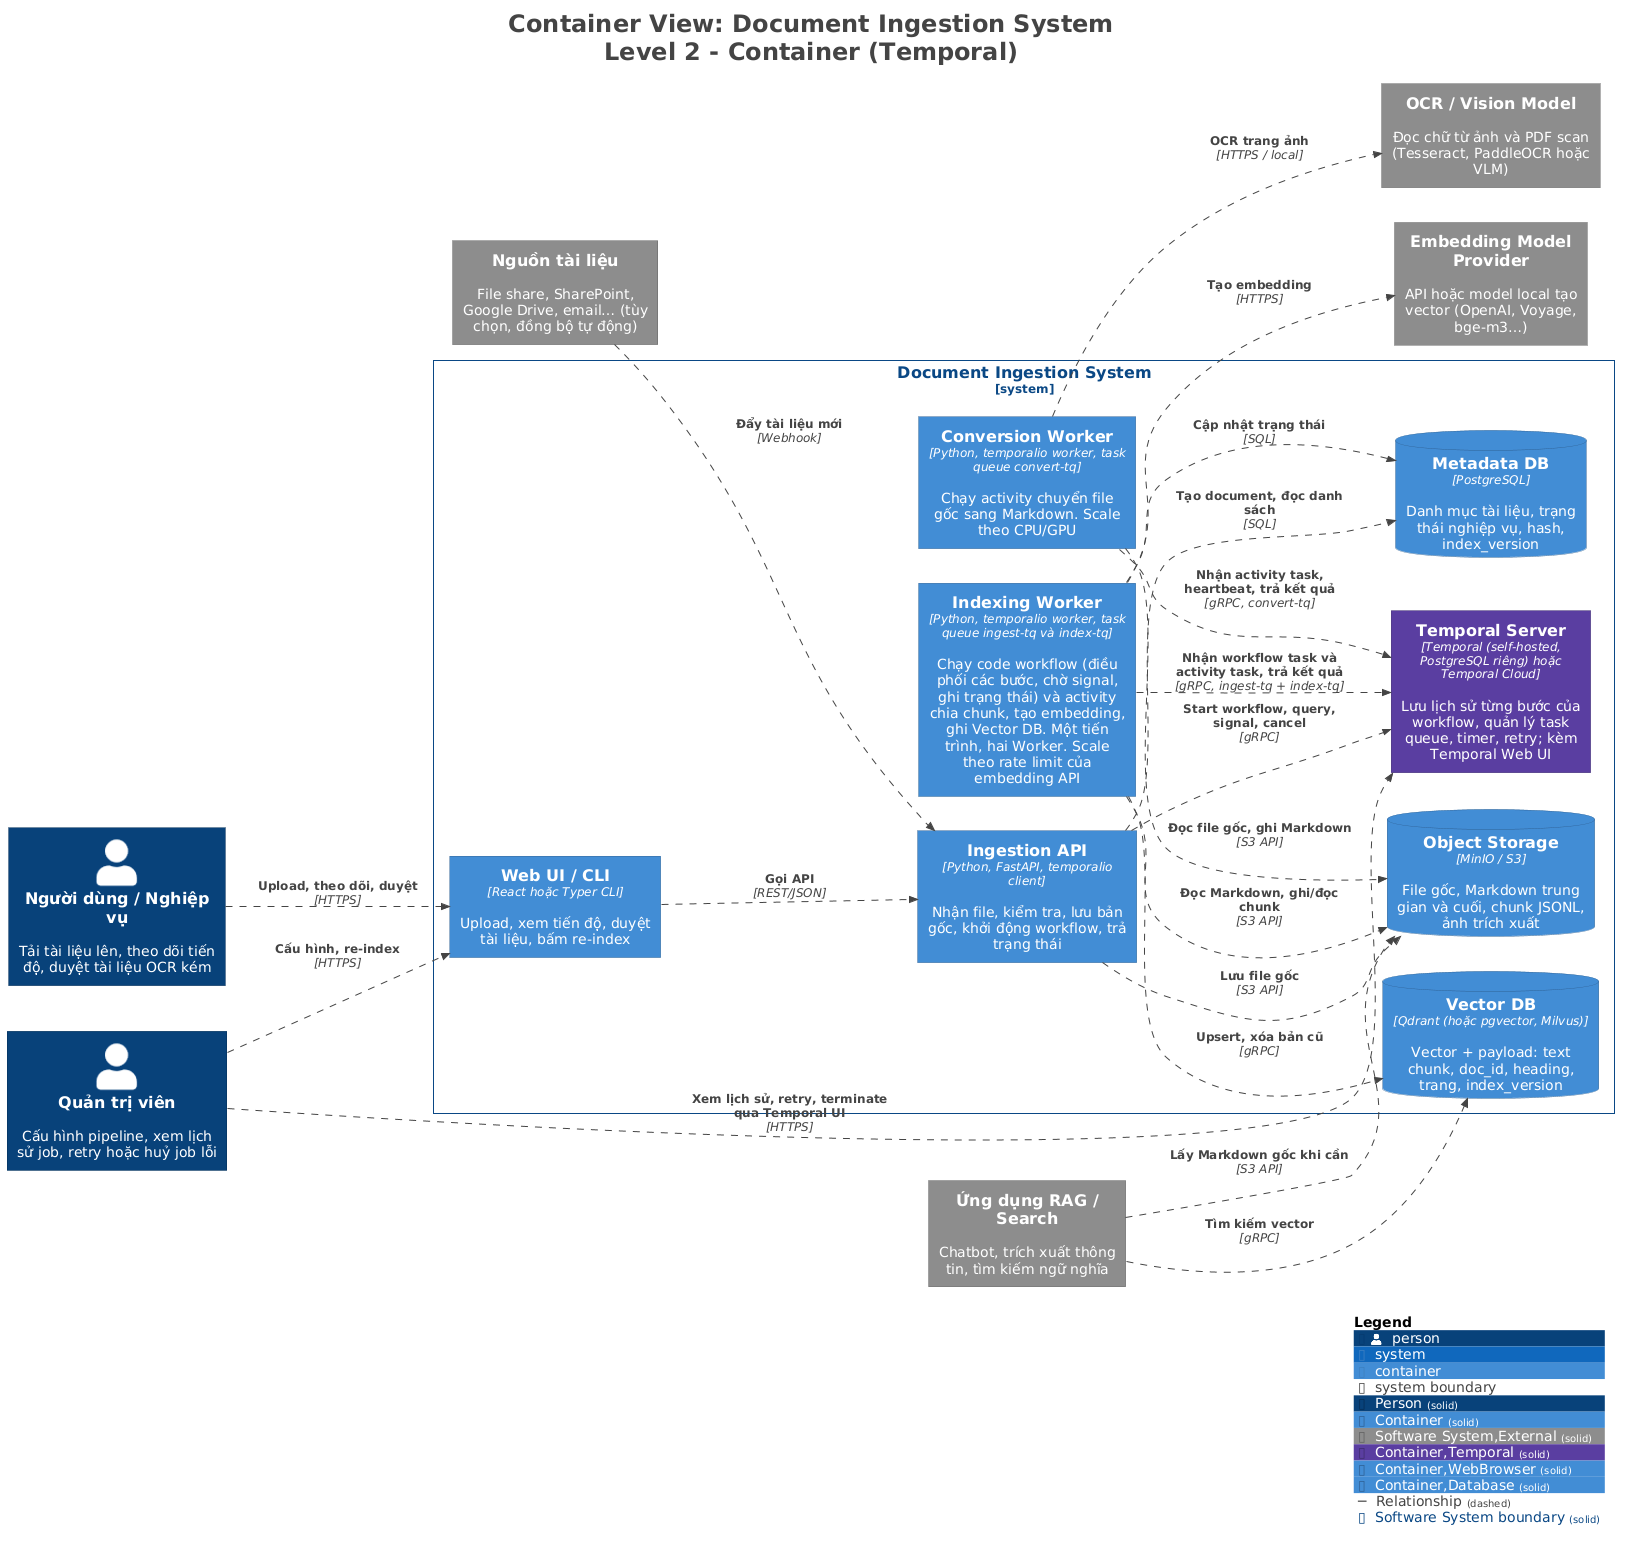

The diagram above was rendered by PlantUML. Its source (embedded in the PNG):
@startuml
title <size:24>Container View: Document Ingestion System</size>\n<size:24>Level 2 - Container (Temporal)</size>

set separator none
left to right direction

<style>
  root {
    BackgroundColor: #ffffff
    FontColor: #444444
  }
</style>

!include <C4/C4>
!include <C4/C4_Context>
!include <C4/C4_Container>

AddElementTag("Person", $bgColor="#08427b", $borderColor="#052e56", $fontColor="#ffffff", $sprite="", $shadowing="", $borderStyle="solid")
AddElementTag("Container", $bgColor="#438dd5", $borderColor="#2e6295", $fontColor="#ffffff", $sprite="", $shadowing="", $borderStyle="solid")
AddElementTag("Software System,External", $bgColor="#8c8c8c", $borderColor="#626262", $fontColor="#ffffff", $sprite="", $shadowing="", $borderStyle="solid")
AddElementTag("Container,Temporal", $bgColor="#5b3fa0", $borderColor="#3f2c70", $fontColor="#ffffff", $sprite="", $shadowing="", $borderStyle="solid")
AddElementTag("Container,WebBrowser", $bgColor="#438dd5", $borderColor="#2e6295", $fontColor="#ffffff", $sprite="", $shadowing="", $borderStyle="solid")
AddElementTag("Container,Database", $bgColor="#438dd5", $borderColor="#2e6295", $fontColor="#ffffff", $sprite="", $shadowing="", $borderStyle="solid")

AddRelTag("Relationship", $textColor="#444444", $lineColor="#444444", $lineStyle = DashedLine())

AddBoundaryTag("Software System", $bgColor="#ffffff", $borderColor="#0b4884", $fontColor="#0b4884", $shadowing="", $borderStyle="solid")

Person(NgườidùngNghiệpvụ, "Người dùng / Nghiệp vụ", $descr="Tải tài liệu lên, theo dõi tiến độ, duyệt tài liệu OCR kém", $tags="Person", $link="")
Person(Quảntrịviên, "Quản trị viên", $descr="Cấu hình pipeline, xem lịch sử job, retry hoặc huỷ job lỗi", $tags="Person", $link="")
System(Nguồntàiliệu, "Nguồn tài liệu", $descr="File share, SharePoint, Google Drive, email… (tùy chọn, đồng bộ tự động)", $tags="Software System,External", $link="")
System(EmbeddingModelProvider, "Embedding Model Provider", $descr="API hoặc model local tạo vector (OpenAI, Voyage, bge-m3…)", $tags="Software System,External", $link="")
System(OCRVisionModel, "OCR / Vision Model", $descr="Đọc chữ từ ảnh và PDF scan (Tesseract, PaddleOCR hoặc VLM)", $tags="Software System,External", $link="")
System(ỨngdụngRAGSearch, "Ứng dụng RAG / Search", $descr="Chatbot, trích xuất thông tin, tìm kiếm ngữ nghĩa", $tags="Software System,External", $link="")

System_Boundary("DocumentIngestionSystem_boundary", "Document Ingestion System", $tags="Software System") {
  Container(DocumentIngestionSystem.TemporalServer, "Temporal Server", $techn="Temporal (self-hosted, PostgreSQL riêng) hoặc Temporal Cloud", $descr="Lưu lịch sử từng bước của workflow, quản lý task queue, timer, retry; kèm Temporal Web UI", $tags="Container,Temporal", $link="")
  Container(DocumentIngestionSystem.ConversionWorker, "Conversion Worker", $techn="Python, temporalio worker, task queue convert-tq", $descr="Chạy activity chuyển file gốc sang Markdown. Scale theo CPU/GPU", $tags="Container", $link="")
  Container(DocumentIngestionSystem.IndexingWorker, "Indexing Worker", $techn="Python, temporalio worker, task queue ingest-tq và index-tq", $descr="Chạy code workflow (điều phối các bước, chờ signal, ghi trạng thái) và activity chia chunk, tạo embedding, ghi Vector DB. Một tiến trình, hai Worker. Scale theo rate limit của embedding API", $tags="Container", $link="")
  ContainerDb(DocumentIngestionSystem.ObjectStorage, "Object Storage", $techn="MinIO / S3", $descr="File gốc, Markdown trung gian và cuối, chunk JSONL, ảnh trích xuất", $tags="Container,Database", $link="")
  ContainerDb(DocumentIngestionSystem.MetadataDB, "Metadata DB", $techn="PostgreSQL", $descr="Danh mục tài liệu, trạng thái nghiệp vụ, hash, index_version", $tags="Container,Database", $link="")
  ContainerDb(DocumentIngestionSystem.VectorDB, "Vector DB", $techn="Qdrant (hoặc pgvector, Milvus)", $descr="Vector + payload: text chunk, doc_id, heading, trang, index_version", $tags="Container,Database", $link="")
  Container(DocumentIngestionSystem.WebUICLI, "Web UI / CLI", $techn="React hoặc Typer CLI", $descr="Upload, xem tiến độ, duyệt tài liệu, bấm re-index", $tags="Container,WebBrowser", $link="")
  Container(DocumentIngestionSystem.IngestionAPI, "Ingestion API", $techn="Python, FastAPI, temporalio client", $descr="Nhận file, kiểm tra, lưu bản gốc, khởi động workflow, trả trạng thái", $tags="Container", $link="")
}

Rel(NgườidùngNghiệpvụ, DocumentIngestionSystem.WebUICLI, "Upload, theo dõi, duyệt", $techn="HTTPS", $tags="Relationship", $link="")
Rel(Quảntrịviên, DocumentIngestionSystem.WebUICLI, "Cấu hình, re-index", $techn="HTTPS", $tags="Relationship", $link="")
Rel(Quảntrịviên, DocumentIngestionSystem.TemporalServer, "Xem lịch sử, retry, terminate qua Temporal UI", $techn="HTTPS", $tags="Relationship", $link="")
Rel(Nguồntàiliệu, DocumentIngestionSystem.IngestionAPI, "Đẩy tài liệu mới", $techn="Webhook", $tags="Relationship", $link="")
Rel(DocumentIngestionSystem.WebUICLI, DocumentIngestionSystem.IngestionAPI, "Gọi API", $techn="REST/JSON", $tags="Relationship", $link="")
Rel(DocumentIngestionSystem.IngestionAPI, DocumentIngestionSystem.ObjectStorage, "Lưu file gốc", $techn="S3 API", $tags="Relationship", $link="")
Rel(DocumentIngestionSystem.IngestionAPI, DocumentIngestionSystem.MetadataDB, "Tạo document, đọc danh sách", $techn="SQL", $tags="Relationship", $link="")
Rel(DocumentIngestionSystem.IngestionAPI, DocumentIngestionSystem.TemporalServer, "Start workflow, query, signal, cancel", $techn="gRPC", $tags="Relationship", $link="")
Rel(DocumentIngestionSystem.ConversionWorker, DocumentIngestionSystem.TemporalServer, "Nhận activity task, heartbeat, trả kết quả", $techn="gRPC, convert-tq", $tags="Relationship", $link="")
Rel(DocumentIngestionSystem.ConversionWorker, DocumentIngestionSystem.ObjectStorage, "Đọc file gốc, ghi Markdown", $techn="S3 API", $tags="Relationship", $link="")
Rel(DocumentIngestionSystem.ConversionWorker, OCRVisionModel, "OCR trang ảnh", $techn="HTTPS / local", $tags="Relationship", $link="")
Rel(DocumentIngestionSystem.IndexingWorker, DocumentIngestionSystem.TemporalServer, "Nhận workflow task và activity task, trả kết quả", $techn="gRPC, ingest-tq + index-tq", $tags="Relationship", $link="")
Rel(DocumentIngestionSystem.IndexingWorker, DocumentIngestionSystem.MetadataDB, "Cập nhật trạng thái", $techn="SQL", $tags="Relationship", $link="")
Rel(DocumentIngestionSystem.IndexingWorker, DocumentIngestionSystem.ObjectStorage, "Đọc Markdown, ghi/đọc chunk", $techn="S3 API", $tags="Relationship", $link="")
Rel(DocumentIngestionSystem.IndexingWorker, EmbeddingModelProvider, "Tạo embedding", $techn="HTTPS", $tags="Relationship", $link="")
Rel(DocumentIngestionSystem.IndexingWorker, DocumentIngestionSystem.VectorDB, "Upsert, xóa bản cũ", $techn="gRPC", $tags="Relationship", $link="")
Rel(ỨngdụngRAGSearch, DocumentIngestionSystem.VectorDB, "Tìm kiếm vector", $techn="gRPC", $tags="Relationship", $link="")
Rel(ỨngdụngRAGSearch, DocumentIngestionSystem.ObjectStorage, "Lấy Markdown gốc khi cần", $techn="S3 API", $tags="Relationship", $link="")

SHOW_LEGEND(true)
hide stereotypes
@enduml